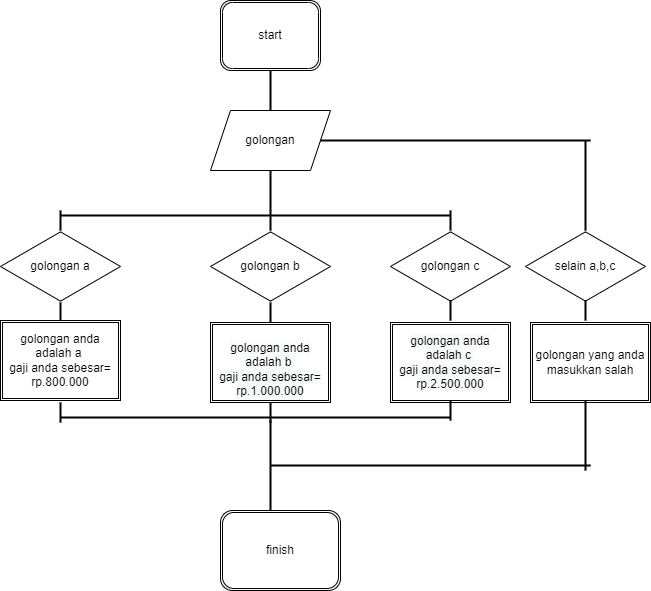

The diagram above was exported from draw.io. Its source (the exported page's mxGraphModel, read from the mxfile embedded in the PNG):
<mxGraphModel dx="650" dy="313" grid="1" gridSize="10" guides="1" tooltips="1" connect="1" arrows="1" fold="1" page="1" pageScale="1" pageWidth="850" pageHeight="1100" math="0" shadow="0">
  <root>
    <mxCell id="0" />
    <mxCell id="1" parent="0" />
    <mxCell id="2" value="start" style="shape=ext;double=1;rounded=1;whiteSpace=wrap;html=1;strokeColor=#000000;" parent="1" vertex="1">
      <mxGeometry x="240" y="10" width="100" height="70" as="geometry" />
    </mxCell>
    <mxCell id="3" value="" style="line;strokeWidth=2;direction=south;html=1;" parent="1" vertex="1">
      <mxGeometry x="285" y="80" width="10" height="40" as="geometry" />
    </mxCell>
    <mxCell id="4" value="golongan" style="shape=parallelogram;perimeter=parallelogramPerimeter;whiteSpace=wrap;html=1;fixedSize=1;strokeColor=#000000;" parent="1" vertex="1">
      <mxGeometry x="230" y="120" width="120" height="60" as="geometry" />
    </mxCell>
    <mxCell id="6" value="" style="line;strokeWidth=2;direction=south;html=1;" parent="1" vertex="1">
      <mxGeometry x="285" y="180" width="10" height="40" as="geometry" />
    </mxCell>
    <mxCell id="8" value="golongan a" style="html=1;whiteSpace=wrap;aspect=fixed;shape=isoRectangle;strokeColor=#000000;" parent="1" vertex="1">
      <mxGeometry x="20" y="240" width="120" height="72" as="geometry" />
    </mxCell>
    <mxCell id="10" value="" style="line;strokeWidth=2;html=1;" parent="1" vertex="1">
      <mxGeometry x="80" y="220" width="390" height="10" as="geometry" />
    </mxCell>
    <mxCell id="14" value="" style="line;strokeWidth=2;direction=south;html=1;" parent="1" vertex="1">
      <mxGeometry x="75" y="220" width="10" height="20" as="geometry" />
    </mxCell>
    <mxCell id="16" value="golongan b" style="html=1;whiteSpace=wrap;aspect=fixed;shape=isoRectangle;strokeColor=#000000;" parent="1" vertex="1">
      <mxGeometry x="230" y="240" width="120" height="72" as="geometry" />
    </mxCell>
    <mxCell id="17" value="golongan c" style="html=1;whiteSpace=wrap;aspect=fixed;shape=isoRectangle;strokeColor=#000000;" parent="1" vertex="1">
      <mxGeometry x="410" y="240" width="120" height="72" as="geometry" />
    </mxCell>
    <mxCell id="18" value="" style="line;strokeWidth=2;direction=south;html=1;" parent="1" vertex="1">
      <mxGeometry x="285" y="220" width="10" height="20" as="geometry" />
    </mxCell>
    <mxCell id="19" value="" style="line;strokeWidth=2;direction=south;html=1;" parent="1" vertex="1">
      <mxGeometry x="465" y="220" width="10" height="20" as="geometry" />
    </mxCell>
    <mxCell id="20" value="" style="line;strokeWidth=2;html=1;" parent="1" vertex="1">
      <mxGeometry x="340" y="145" width="270" height="10" as="geometry" />
    </mxCell>
    <mxCell id="22" value="" style="line;strokeWidth=2;direction=south;html=1;" parent="1" vertex="1">
      <mxGeometry x="600" y="150" width="10" height="90" as="geometry" />
    </mxCell>
    <mxCell id="23" value="selain a,b,c" style="html=1;whiteSpace=wrap;aspect=fixed;shape=isoRectangle;strokeColor=#000000;" parent="1" vertex="1">
      <mxGeometry x="545" y="240" width="120" height="72" as="geometry" />
    </mxCell>
    <mxCell id="24" value="" style="line;strokeWidth=2;direction=south;html=1;" parent="1" vertex="1">
      <mxGeometry x="75" y="312" width="10" height="20" as="geometry" />
    </mxCell>
    <mxCell id="25" value="" style="line;strokeWidth=2;direction=south;html=1;" parent="1" vertex="1">
      <mxGeometry x="285" y="312" width="10" height="20" as="geometry" />
    </mxCell>
    <mxCell id="26" value="" style="line;strokeWidth=2;direction=south;html=1;" parent="1" vertex="1">
      <mxGeometry x="465" y="310" width="10" height="20" as="geometry" />
    </mxCell>
    <mxCell id="27" value="" style="line;strokeWidth=2;direction=south;html=1;" parent="1" vertex="1">
      <mxGeometry x="600" y="310" width="10" height="20" as="geometry" />
    </mxCell>
    <mxCell id="28" value="golongan anda adalah a&amp;nbsp;&lt;br&gt;gaji anda sebesar= rp.800.000" style="shape=ext;double=1;rounded=0;whiteSpace=wrap;html=1;strokeColor=#000000;" parent="1" vertex="1">
      <mxGeometry x="20" y="330" width="120" height="80" as="geometry" />
    </mxCell>
    <mxCell id="30" value="&lt;span style=&quot;color: rgb(0 , 0 , 0) ; font-family: &amp;#34;helvetica&amp;#34; ; font-size: 12px ; font-style: normal ; font-weight: 400 ; letter-spacing: normal ; text-align: center ; text-indent: 0px ; text-transform: none ; word-spacing: 0px ; background-color: rgb(248 , 249 , 250) ; display: inline ; float: none&quot;&gt;golongan anda adalah c&amp;nbsp;&lt;/span&gt;&lt;br style=&quot;color: rgb(0 , 0 , 0) ; font-family: &amp;#34;helvetica&amp;#34; ; font-size: 12px ; font-style: normal ; font-weight: 400 ; letter-spacing: normal ; text-align: center ; text-indent: 0px ; text-transform: none ; word-spacing: 0px ; background-color: rgb(248 , 249 , 250)&quot;&gt;&lt;span style=&quot;color: rgb(0 , 0 , 0) ; font-family: &amp;#34;helvetica&amp;#34; ; font-size: 12px ; font-style: normal ; font-weight: 400 ; letter-spacing: normal ; text-align: center ; text-indent: 0px ; text-transform: none ; word-spacing: 0px ; background-color: rgb(248 , 249 , 250) ; display: inline ; float: none&quot;&gt;gaji anda sebesar= rp.2.500.000&lt;/span&gt;" style="shape=ext;double=1;rounded=0;whiteSpace=wrap;html=1;strokeColor=#000000;" parent="1" vertex="1">
      <mxGeometry x="410" y="332" width="120" height="80" as="geometry" />
    </mxCell>
    <mxCell id="31" value="&lt;br&gt;&lt;span style=&quot;color: rgb(0 , 0 , 0) ; font-family: &amp;#34;helvetica&amp;#34; ; font-size: 12px ; font-style: normal ; font-weight: 400 ; letter-spacing: normal ; text-align: center ; text-indent: 0px ; text-transform: none ; word-spacing: 0px ; background-color: rgb(248 , 249 , 250) ; display: inline ; float: none&quot;&gt;golongan anda adalah b&amp;nbsp;&lt;/span&gt;&lt;br style=&quot;color: rgb(0 , 0 , 0) ; font-family: &amp;#34;helvetica&amp;#34; ; font-size: 12px ; font-style: normal ; font-weight: 400 ; letter-spacing: normal ; text-align: center ; text-indent: 0px ; text-transform: none ; word-spacing: 0px ; background-color: rgb(248 , 249 , 250)&quot;&gt;&lt;span style=&quot;color: rgb(0 , 0 , 0) ; font-family: &amp;#34;helvetica&amp;#34; ; font-size: 12px ; font-style: normal ; font-weight: 400 ; letter-spacing: normal ; text-align: center ; text-indent: 0px ; text-transform: none ; word-spacing: 0px ; background-color: rgb(248 , 249 , 250) ; display: inline ; float: none&quot;&gt;gaji anda sebesar= rp.1.000.000&lt;/span&gt;&lt;br&gt;" style="shape=ext;double=1;rounded=0;whiteSpace=wrap;html=1;strokeColor=#000000;" parent="1" vertex="1">
      <mxGeometry x="230" y="332" width="120" height="80" as="geometry" />
    </mxCell>
    <mxCell id="32" value="golongan yang anda masukkan salah" style="shape=ext;double=1;rounded=0;whiteSpace=wrap;html=1;strokeColor=#000000;" parent="1" vertex="1">
      <mxGeometry x="550" y="332" width="120" height="80" as="geometry" />
    </mxCell>
    <mxCell id="33" value="" style="line;strokeWidth=2;direction=south;html=1;" parent="1" vertex="1">
      <mxGeometry x="75" y="412" width="10" height="20" as="geometry" />
    </mxCell>
    <mxCell id="34" value="" style="line;strokeWidth=2;direction=south;html=1;" parent="1" vertex="1">
      <mxGeometry x="285" y="412" width="10" height="20" as="geometry" />
    </mxCell>
    <mxCell id="35" value="" style="line;strokeWidth=2;direction=south;html=1;" parent="1" vertex="1">
      <mxGeometry x="465" y="410" width="10" height="20" as="geometry" />
    </mxCell>
    <mxCell id="36" value="" style="line;strokeWidth=2;html=1;" parent="1" vertex="1">
      <mxGeometry x="80" y="422" width="390" height="10" as="geometry" />
    </mxCell>
    <mxCell id="38" value="" style="line;strokeWidth=2;direction=south;html=1;" parent="1" vertex="1">
      <mxGeometry x="285" y="430" width="10" height="90" as="geometry" />
    </mxCell>
    <mxCell id="39" value="" style="line;strokeWidth=2;direction=south;html=1;" parent="1" vertex="1">
      <mxGeometry x="600" y="410" width="10" height="70" as="geometry" />
    </mxCell>
    <mxCell id="40" value="" style="line;strokeWidth=2;html=1;" parent="1" vertex="1">
      <mxGeometry x="290" y="470" width="320" height="10" as="geometry" />
    </mxCell>
    <mxCell id="41" value="finish" style="shape=ext;double=1;rounded=1;whiteSpace=wrap;html=1;" parent="1" vertex="1">
      <mxGeometry x="240" y="520" width="120" height="80" as="geometry" />
    </mxCell>
  </root>
</mxGraphModel>